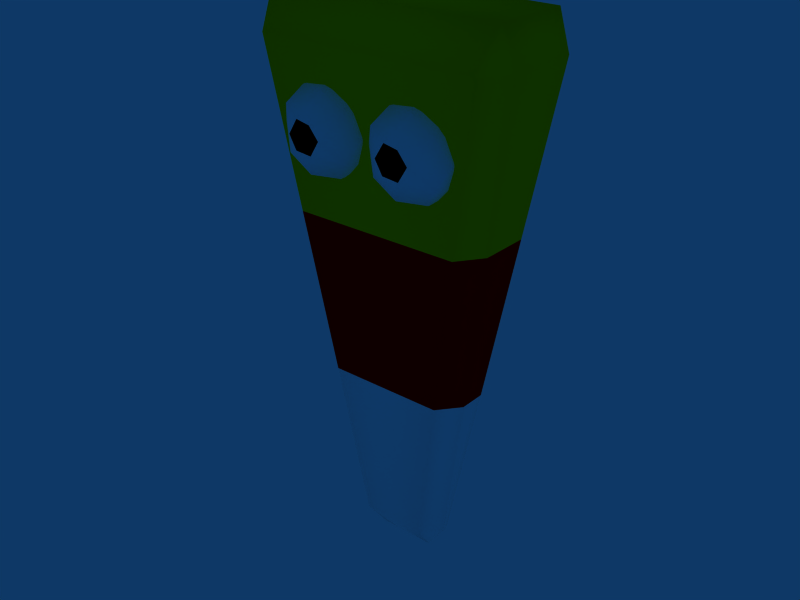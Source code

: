 # Source: cornminion.blend  (saved by Blender 2.48.1; exported with 4.5.12 LTS)
import bpy
from mathutils import Matrix  # noqa: F401  (used for matrix-valued properties, if any)

bpy.ops.wm.read_factory_settings(use_empty=True)
scene = bpy.context.scene
scene.name = 'Scene'

# ---- collections
col_collection_20 = bpy.data.collections.new('Collection 20'); scene.collection.children.link(col_collection_20)

# ---- materials (node trees are filled in below, after node groups)
mat_eye = bpy.data.materials.new('eye')
mat_eye.alpha_threshold = 0.0
mat_eye.diffuse_color = (1.0, 1.0, 1.0, 1.0)
mat_eye.roughness = 0.5
mat_eye.line_color = (0.0, 0.0, 0.0, 1.0)
mat_eye_001 = bpy.data.materials.new('eye.001')
mat_eye_001.alpha_threshold = 0.0
mat_eye_001.diffuse_color = (0.0, 0.0, 0.0, 1.0)
mat_eye_001.roughness = 0.5
mat_eye_001.line_color = (0.0, 0.0, 0.0, 1.0)
mat_material_001 = bpy.data.materials.new('Material.001')
mat_material_001.alpha_threshold = 0.0
mat_material_001.diffuse_color = (1.0, 0.0, 0.0, 1.0)
mat_material_001.roughness = 0.5
mat_material_001.line_color = (0.0, 0.0, 0.0, 1.0)
mat_material_002 = bpy.data.materials.new('Material.002')
mat_material_002.alpha_threshold = 0.0
mat_material_002.diffuse_color = (1.0, 0.8601, 0.0, 1.0)
mat_material_002.roughness = 0.5
mat_material_002.line_color = (0.0, 0.0, 0.0, 1.0)
mat_material_003 = bpy.data.materials.new('Material.003')
mat_material_003.alpha_threshold = 0.0
mat_material_003.diffuse_color = (1.0, 1.0, 1.0, 1.0)
mat_material_003.roughness = 0.5
mat_material_003.line_color = (0.0, 0.0, 0.0, 1.0)

# ---- material node trees

# ---- world
world_world = bpy.data.worlds.new('World'); scene.world = world_world
world_world.color = (0.05656, 0.2208, 0.4)
world_world.use_sun_shadow = False
world_world.sun_shadow_jitter_overblur = 0.0
world_world.cycles.sampling_method = 'MANUAL'
world_world.cycles.sample_map_resolution = 256

# ---- meshes
me_candycorn = bpy.data.meshes.new('CandyCorn')
me_candycorn.from_pydata([(0.8355, 0.9404, -6.168), (0.8355, 0.9404, -6.168), (-0.3955, 0.9404, -6.168), (-0.3955, 0.9404, -6.168), (2.827, 1.793, 5.896), (-2.387, 1.793, 5.896), (-2.387, 0.08807, 5.896), (2.827, 0.08807, 5.896), (1.275, 0.9875, -5.54), (3.106, 1.727, 5.115), (3.106, 0.1537, 5.115), (1.275, 0.8933, -5.54), (0.9299, 0.4493, -5.509), (2.663, -0.3928, 5.077), (-2.223, -0.3928, 5.077), (-0.4899, 0.4493, -5.509), (-0.8354, 0.8933, -5.54), (-2.666, 0.1537, 5.115), (-2.666, 1.727, 5.115), (-0.8354, 0.9875, -5.54), (2.663, 2.274, 5.077), (0.9299, 1.432, -5.509), (-0.4899, 1.432, -5.509), (-2.223, 2.274, 5.077), (1.886, 1.234, -1.988), (2.496, 1.481, 1.564), (2.496, 0.4002, 1.564), (1.886, 0.6468, -1.988), (1.508, 0.1686, -1.981), (2.085, -0.1121, 1.548), (-1.645, -0.1121, 1.548), (-1.068, 0.1686, -1.981), (-1.446, 0.6468, -1.988), (-2.056, 0.4002, 1.564), (-1.446, 1.234, -1.988), (-2.056, 1.481, 1.564), (1.508, 1.712, -1.981), (2.085, 1.993, 1.548), (-1.645, 1.993, 1.548), (-1.068, 1.712, -1.981), (-0.8316, 0.0, 2.433), (-0.108, -0.5257, 2.986), (-1.002, -0.8497, 3.158), (-1.726, 0.0, 2.986), (-1.108, 0.8506, 2.986), (-0.108, 0.5257, 2.986), (-0.6615, -0.8497, 3.709), (-1.555, -0.5257, 3.881), (-1.555, 0.5257, 3.881), (-0.5552, 0.8506, 3.881), (0.06284, 0.0, 3.881), (-0.8316, 0.0, 4.433), (-0.4063, -0.309, 2.583), (-0.994, -0.5, 2.583), (-0.6698, -0.8241, 3.11), (-0.4063, 0.309, 2.583), (0.01907, 0.0, 2.908), (-1.357, 0.0, 2.583), (-1.52, -0.5, 2.908), (-0.994, 0.5, 2.583), (-1.52, 0.5, 2.908), (-0.5687, 0.809, 2.908), (0.1195, 0.309, 3.433), (0.1195, -0.309, 3.433), (-0.4698, -0.8241, 3.433), (-0.8316, -0.9416, 3.433), (-1.193, -0.8241, 3.433), (-1.783, -0.309, 3.433), (-1.783, 0.309, 3.433), (-1.419, 0.809, 3.433), (-0.8316, 1.0, 3.433), (-0.2438, 0.809, 3.433), (-0.1434, -0.5, 3.959), (-0.9934, -0.8241, 3.757), (-1.682, 0.0, 3.959), (-1.094, 0.809, 3.959), (-0.1434, 0.5, 3.959), (-0.3059, 0.0, 4.284), (-0.6691, -0.5, 4.284), (-1.257, -0.309, 4.284), (-1.257, 0.309, 4.284), (-0.6691, 0.5, 4.284), (1.252, 1.646e-07, 2.433), (1.976, -0.5257, 2.986), (1.082, -0.8497, 3.158), (0.3575, 1.646e-07, 2.986), (0.9756, 0.8506, 2.986), (1.976, 0.5257, 2.986), (1.422, -0.8497, 3.709), (0.5283, -0.5257, 3.881), (0.5283, 0.5257, 3.881), (1.528, 0.8506, 3.881), (2.146, 1.646e-07, 3.881), (1.252, 1.646e-07, 4.433), (1.677, -0.309, 2.583), (1.089, -0.5, 2.583), (1.414, -0.8241, 3.11), (1.677, 0.309, 2.583), (2.103, 1.646e-07, 2.908), (0.7262, 1.646e-07, 2.583), (0.5638, -0.5, 2.908), (1.089, 0.5, 2.583), (0.5638, 0.5, 2.908), (1.515, 0.809, 2.908), (2.203, 0.309, 3.433), (2.203, -0.309, 3.433), (1.614, -0.8241, 3.433), (1.252, -0.9416, 3.433), (0.8901, -0.8241, 3.433), (0.3009, -0.309, 3.433), (0.3009, 0.309, 3.433), (0.6642, 0.809, 3.433), (1.252, 1.0, 3.433), (1.84, 0.809, 3.433), (1.94, -0.5, 3.959), (1.09, -0.8241, 3.757), (0.4013, 1.646e-07, 3.959), (0.9891, 0.809, 3.959), (1.94, 0.5, 3.959), (1.778, 1.646e-07, 4.284), (1.414, -0.5, 4.284), (0.8266, -0.309, 4.284), (0.8266, 0.309, 4.284), (1.414, 0.5, 4.284)], [], [(0, 1, 2, 3), (6, 7, 4, 5), (0, 8, 11, 1), (15, 2, 1, 12), (21, 0, 3, 22), (19, 3, 2, 16), (23, 5, 4, 20), (5, 18, 17, 6), (7, 10, 9, 4), (6, 14, 13, 7), (0, 21, 8), (1, 11, 12), (2, 15, 16), (3, 19, 22), (4, 9, 20), (7, 13, 10), (6, 17, 14), (5, 23, 18), (10, 26, 25, 9), (26, 27, 24, 25), (27, 11, 8, 24), (14, 30, 29, 13), (30, 31, 28, 29), (31, 15, 12, 28), (18, 35, 33, 17), (35, 34, 32, 33), (34, 19, 16, 32), (22, 39, 36, 21), (39, 38, 37, 36), (38, 23, 20, 37), (9, 25, 37, 20), (25, 24, 36, 37), (24, 8, 21, 36), (13, 29, 26, 10), (29, 28, 27, 26), (28, 12, 11, 27), (17, 33, 30, 14), (33, 32, 31, 30), (32, 16, 15, 31), (23, 38, 35, 18), (38, 39, 34, 35), (39, 22, 19, 34), (54, 52, 41), (52, 54, 53), (42, 53, 54), (53, 40, 52), (56, 41, 52), (52, 55, 56), (45, 56, 55), (52, 40, 55), (58, 53, 42), (53, 58, 57), (43, 57, 58), (57, 40, 53), (60, 57, 43), (57, 60, 59), (44, 59, 60), (59, 40, 57), (61, 59, 44), (59, 61, 55), (45, 55, 61), (55, 40, 59), (63, 41, 56), (56, 62, 63), (50, 63, 62), (62, 56, 45), (65, 42, 54), (54, 64, 65), (46, 65, 64), (64, 54, 41), (67, 43, 58), (58, 66, 67), (47, 67, 66), (66, 58, 42), (69, 44, 60), (60, 68, 69), (48, 69, 68), (68, 60, 43), (71, 45, 61), (61, 70, 71), (49, 71, 70), (70, 61, 44), (72, 63, 50), (63, 72, 64), (46, 64, 72), (64, 41, 63), (73, 65, 46), (65, 73, 66), (47, 66, 73), (66, 42, 65), (74, 67, 47), (67, 74, 68), (48, 68, 74), (68, 43, 67), (75, 69, 48), (69, 75, 70), (49, 70, 75), (70, 44, 69), (76, 71, 49), (71, 76, 62), (50, 62, 76), (62, 45, 71), (78, 46, 72), (72, 77, 78), (51, 78, 77), (77, 72, 50), (79, 47, 73), (73, 78, 79), (51, 79, 78), (78, 73, 46), (80, 48, 74), (74, 79, 80), (51, 80, 79), (79, 74, 47), (81, 49, 75), (75, 80, 81), (51, 81, 80), (80, 75, 48), (77, 50, 76), (76, 81, 77), (51, 77, 81), (81, 76, 49), (96, 94, 83), (94, 96, 95), (84, 95, 96), (95, 82, 94), (98, 83, 94), (94, 97, 98), (87, 98, 97), (94, 82, 97), (100, 95, 84), (95, 100, 99), (85, 99, 100), (99, 82, 95), (102, 99, 85), (99, 102, 101), (86, 101, 102), (101, 82, 99), (103, 101, 86), (101, 103, 97), (87, 97, 103), (97, 82, 101), (105, 83, 98), (98, 104, 105), (92, 105, 104), (104, 98, 87), (107, 84, 96), (96, 106, 107), (88, 107, 106), (106, 96, 83), (109, 85, 100), (100, 108, 109), (89, 109, 108), (108, 100, 84), (111, 86, 102), (102, 110, 111), (90, 111, 110), (110, 102, 85), (113, 87, 103), (103, 112, 113), (91, 113, 112), (112, 103, 86), (114, 105, 92), (105, 114, 106), (88, 106, 114), (106, 83, 105), (115, 107, 88), (107, 115, 108), (89, 108, 115), (108, 84, 107), (116, 109, 89), (109, 116, 110), (90, 110, 116), (110, 85, 109), (117, 111, 90), (111, 117, 112), (91, 112, 117), (112, 86, 111), (118, 113, 91), (113, 118, 104), (92, 104, 118), (104, 87, 113), (120, 88, 114), (114, 119, 120), (93, 120, 119), (119, 114, 92), (121, 89, 115), (115, 120, 121), (93, 121, 120), (120, 115, 88), (122, 90, 116), (116, 121, 122), (93, 122, 121), (121, 116, 89), (123, 91, 117), (117, 122, 123), (93, 123, 122), (122, 117, 90), (119, 92, 118), (118, 123, 119), (93, 119, 123), (123, 118, 91)])
me_candycorn.polygons.foreach_set('use_smooth', [True] * 202)
me_candycorn.polygons.foreach_set('material_index', [4, 3, 4, 4, 4, 4, 3, 3, 3, 3, 4, 4, 4, 4, 3, 3, 3, 3, 3, 2, 4, 3, 2, 4, 3, 2, 4, 4, 2, 3, 3, 2, 4, 3, 2, 4, 3, 2, 4, 3, 2, 4, 0, 0, 0, 0, 0, 0, 0, 0, 0, 0, 0, 0, 0, 0, 0, 0, 0, 0, 0, 0, 0, 0, 0, 0, 1, 1, 1, 0, 0, 0, 0, 0, 0, 0, 0, 0, 0, 0, 0, 0, 0, 0, 0, 0, 1, 1, 0, 1, 0, 0, 0, 0, 0, 0, 0, 0, 0, 0, 0, 0, 0, 0, 0, 0, 0, 0, 0, 0, 0, 0, 0, 0, 0, 0, 0, 0, 0, 0, 0, 0, 0, 0, 0, 0, 0, 0, 0, 0, 0, 0, 0, 0, 0, 0, 0, 0, 0, 0, 0, 0, 0, 0, 0, 0, 1, 1, 1, 0, 0, 0, 0, 0, 0, 0, 0, 0, 0, 0, 0, 0, 0, 0, 0, 0, 1, 1, 0, 1, 0, 0, 0, 0, 0, 0, 0, 0, 0, 0, 0, 0, 0, 0, 0, 0, 0, 0, 0, 0, 0, 0, 0, 0, 0, 0, 0, 0, 0, 0, 0, 0])
me_candycorn.materials.append(mat_eye)
me_candycorn.materials.append(mat_eye_001)
me_candycorn.materials.append(mat_material_001)
me_candycorn.materials.append(mat_material_002)
me_candycorn.materials.append(mat_material_003)
me_candycorn.use_remesh_preserve_volume = False
me_candycorn.use_remesh_preserve_attributes = False
me_candycorn.use_mirror_vertex_groups = False
me_candycorn.update()

# ---- objects
ob_candycorn = bpy.data.objects.new('CandyCorn', me_candycorn)

# ---- transforms, parenting, visibility, modifiers, constraints
ob_candycorn.location = (0.0, 0.0, 0.0)
ob_candycorn.scale = (0.1658, 0.1658, 0.1658)
ob_candycorn.lock_rotations_4d = False
ob_candycorn.empty_display_type = 'ARROWS'
ob_candycorn.lineart.crease_threshold = 0.0

# ---- collection membership
col_collection_20.objects.link(ob_candycorn)

# ---- scene / render settings (as saved in the file)
scene.frame_start = 1; scene.frame_end = 250; scene.frame_set(1)
scene.render.engine = 'BLENDER_EEVEE_NEXT'
scene.render.image_settings.file_format = 'JPEG'
scene.render.image_settings.color_mode = 'RGB'
scene.render.image_settings.compression = 90
scene.render.resolution_x = 800
scene.render.resolution_y = 600
scene.render.pixel_aspect_x = 100.0
scene.render.pixel_aspect_y = 100.0
scene.render.fps = 25
scene.render.dither_intensity = 0.0
scene.render.use_compositing = False
scene.render.use_sequencer = False
scene.render.bake_margin = 2
scene.render.bake_bias = 0.0
scene.render.use_stamp_time = False
scene.render.use_stamp_date = False
scene.render.use_stamp_frame = False
scene.render.use_stamp_camera = False
scene.render.use_stamp_scene = False
scene.render.use_stamp_filename = False
scene.render.use_stamp_render_time = False
scene.render.stamp_font_size = 0
scene.cycles.use_denoising = False
scene.cycles.samples = 10
scene.cycles.sampling_pattern = 'TABULATED_SOBOL'
scene.cycles.light_sampling_threshold = 0.0
scene.cycles.use_adaptive_sampling = False
scene.cycles.use_light_tree = False
scene.cycles.blur_glossy = 0.0
scene.cycles.volume_bounces = 1
scene.cycles.pixel_filter_type = 'GAUSSIAN'
scene.cycles.sample_clamp_indirect = 0.0
scene.view_settings.view_transform = 'Raw'
bpy.context.view_layer.update()

# ---- added for rendering (the .blend has no active camera): camera
cam_auto = bpy.data.cameras.new('AutoCamera')
cam_auto.lens = 50.0
cam_auto.sensor_width = 36.0
cam_auto.clip_end = 1000.0
ob_auto_camera = bpy.data.objects.new('AutoCamera', cam_auto)
scene.collection.objects.link(ob_auto_camera)
ob_auto_camera.location = (2.1463, -2.42138, 1.66536)
ob_auto_camera.rotation_euler = (1.09748, -7.21219e-08, 0.694738)
scene.camera = ob_auto_camera
bpy.context.view_layer.update()
